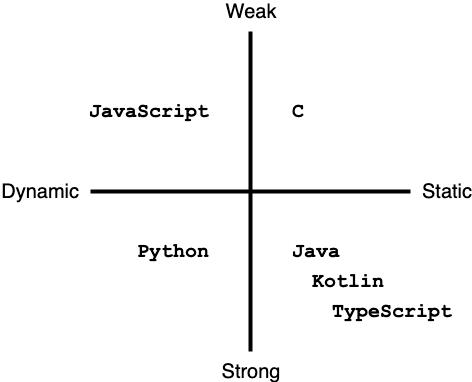

The diagram above was exported from draw.io. Its source (the exported page's mxGraphModel, read from the mxfile embedded in the PNG):
<mxGraphModel dx="971" dy="518" grid="1" gridSize="10" guides="1" tooltips="1" connect="1" arrows="1" fold="1" page="1" pageScale="1" pageWidth="850" pageHeight="1100" math="0" shadow="0">
  <root>
    <mxCell id="0" />
    <mxCell id="1" parent="0" />
    <mxCell id="XQ3Uieqtd5Q82whHRIbf-1" value="" style="endArrow=none;html=1;strokeWidth=4;" edge="1" parent="1">
      <mxGeometry width="50" height="50" relative="1" as="geometry">
        <mxPoint x="400" y="400" as="sourcePoint" />
        <mxPoint x="400" y="80" as="targetPoint" />
      </mxGeometry>
    </mxCell>
    <mxCell id="XQ3Uieqtd5Q82whHRIbf-2" value="" style="endArrow=none;html=1;strokeWidth=4;" edge="1" parent="1">
      <mxGeometry width="50" height="50" relative="1" as="geometry">
        <mxPoint x="240" y="240" as="sourcePoint" />
        <mxPoint x="560" y="240" as="targetPoint" />
      </mxGeometry>
    </mxCell>
    <mxCell id="XQ3Uieqtd5Q82whHRIbf-4" value="&lt;div style=&quot;font-size: 20px;&quot;&gt;Dynamic&lt;/div&gt;" style="text;html=1;strokeColor=none;fillColor=none;align=right;verticalAlign=middle;whiteSpace=wrap;rounded=0;fontSize=20;" vertex="1" parent="1">
      <mxGeometry x="190" y="230" width="40" height="20" as="geometry" />
    </mxCell>
    <mxCell id="XQ3Uieqtd5Q82whHRIbf-5" value="&lt;div style=&quot;font-size: 20px;&quot;&gt;Static&lt;/div&gt;" style="text;html=1;strokeColor=none;fillColor=none;align=left;verticalAlign=middle;whiteSpace=wrap;rounded=0;fontSize=20;" vertex="1" parent="1">
      <mxGeometry x="570" y="230" width="40" height="20" as="geometry" />
    </mxCell>
    <mxCell id="XQ3Uieqtd5Q82whHRIbf-6" value="Weak" style="text;html=1;strokeColor=none;fillColor=none;align=center;verticalAlign=middle;whiteSpace=wrap;rounded=0;fontSize=20;" vertex="1" parent="1">
      <mxGeometry x="360" y="50" width="80" height="20" as="geometry" />
    </mxCell>
    <mxCell id="XQ3Uieqtd5Q82whHRIbf-7" value="Strong" style="text;html=1;strokeColor=none;fillColor=none;align=center;verticalAlign=middle;whiteSpace=wrap;rounded=0;fontSize=20;" vertex="1" parent="1">
      <mxGeometry x="360" y="410" width="80" height="20" as="geometry" />
    </mxCell>
    <mxCell id="XQ3Uieqtd5Q82whHRIbf-8" value="JavaScript" style="text;html=1;strokeColor=none;fillColor=none;align=right;verticalAlign=middle;whiteSpace=wrap;rounded=0;fontSize=20;fontFamily=Courier New;fontStyle=1" vertex="1" parent="1">
      <mxGeometry x="290" y="150" width="70" height="20" as="geometry" />
    </mxCell>
    <mxCell id="XQ3Uieqtd5Q82whHRIbf-9" value="C" style="text;html=1;strokeColor=none;fillColor=none;align=left;verticalAlign=middle;whiteSpace=wrap;rounded=0;fontSize=20;fontFamily=Courier New;fontStyle=1" vertex="1" parent="1">
      <mxGeometry x="440" y="150" width="40" height="20" as="geometry" />
    </mxCell>
    <mxCell id="XQ3Uieqtd5Q82whHRIbf-10" value="Python" style="text;html=1;strokeColor=none;fillColor=none;align=right;verticalAlign=middle;whiteSpace=wrap;rounded=0;fontSize=20;fontFamily=Courier New;fontStyle=1" vertex="1" parent="1">
      <mxGeometry x="320" y="290" width="40" height="20" as="geometry" />
    </mxCell>
    <mxCell id="XQ3Uieqtd5Q82whHRIbf-11" value="Java" style="text;html=1;strokeColor=none;fillColor=none;align=left;verticalAlign=middle;whiteSpace=wrap;rounded=0;fontSize=20;fontFamily=Courier New;fontStyle=1" vertex="1" parent="1">
      <mxGeometry x="440" y="290" width="40" height="20" as="geometry" />
    </mxCell>
    <mxCell id="XQ3Uieqtd5Q82whHRIbf-12" value="&lt;div style=&quot;font-size: 20px;&quot;&gt;Kotlin&lt;/div&gt;" style="text;html=1;strokeColor=none;fillColor=none;align=left;verticalAlign=middle;whiteSpace=wrap;rounded=0;fontSize=20;fontFamily=Courier New;fontStyle=1" vertex="1" parent="1">
      <mxGeometry x="460" y="320" width="40" height="20" as="geometry" />
    </mxCell>
    <mxCell id="XQ3Uieqtd5Q82whHRIbf-13" value="TypeScript" style="text;html=1;strokeColor=none;fillColor=none;align=left;verticalAlign=middle;whiteSpace=wrap;rounded=0;fontSize=20;fontFamily=Courier New;fontStyle=1" vertex="1" parent="1">
      <mxGeometry x="480" y="350" width="40" height="20" as="geometry" />
    </mxCell>
  </root>
</mxGraphModel>